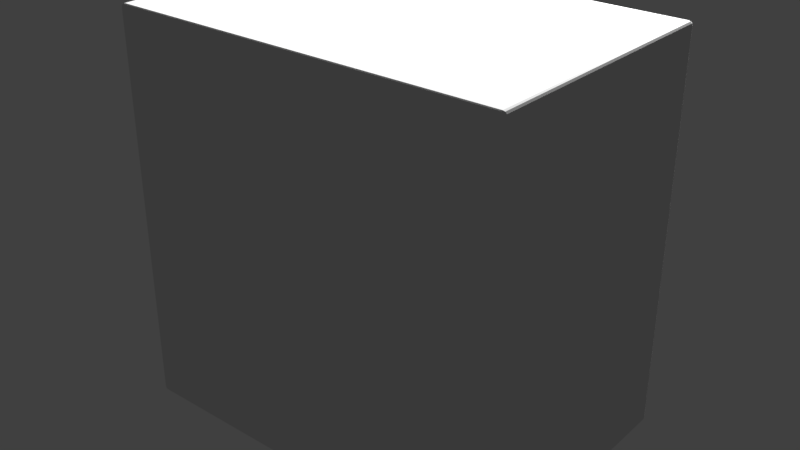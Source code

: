# Source: cbd20cit.blend  (saved by Blender 2.78.0; exported with 4.5.12 LTS)
import bpy
from mathutils import Matrix  # noqa: F401  (used for matrix-valued properties, if any)

bpy.ops.wm.read_factory_settings(use_empty=True)
scene = bpy.context.scene
scene.name = 'Scene'

# ---- collections
col_collection_1 = bpy.data.collections.new('Collection 1'); scene.collection.children.link(col_collection_1)

# ---- world
world_world = bpy.data.worlds.new('World'); scene.world = world_world
world_world.color = (0.05088, 0.05088, 0.05088)
world_world.use_sun_shadow = False
world_world.sun_shadow_jitter_overblur = 0.0
world_world.cycles.sampling_method = 'MANUAL'

# ---- lights
light_point = bpy.data.lights.new('Point', 'POINT')
light_point.transmission_factor = 0.0
light_point.energy = 100.0
light_point.shadow_buffer_clip_start = 0.5
light_point.shadow_soft_size = 0.1
light_point.shadow_maximum_resolution = 0.006
light_point.use_absolute_resolution = True

# ---- meshes
me_cube_001 = bpy.data.meshes.new('Cube.001')
me_cube_001.from_pydata([(-1.0, -1.0, -1.0), (-1.0, -1.0, 1.0), (-1.0, 1.0, -1.0), (-1.0, 1.0, 1.0), (1.0, -1.0, -1.0), (1.0, -1.0, 1.0), (1.0, 1.0, -1.0), (1.0, 1.0, 1.0)], [], [(0, 1, 3, 2), (2, 3, 7, 6), (6, 7, 5, 4), (4, 5, 1, 0), (2, 6, 4, 0), (7, 3, 1, 5)])
_uv = me_cube_001.uv_layers.new(name='UVMap')
_uv.uv.foreach_set('vector', [0.6667, 0.3333, 0.3333, 0.3333, 0.3333, 3.974e-08, 0.6667, 0.0, 0.6543, 0.3455, 0.6544, 0.9997, 0.0002557, 0.9998, 0.0001158, 0.3457, 0.3333, 0.3333, 1.291e-07, 0.3333, 0.0, 8.941e-08, 0.3333, 0.0, 0.6663, 0.6652, 0.6663, 0.3319, 0.9997, 0.3319, 0.9997, 0.6652, 1.0, 0.3333, 0.6667, 0.3333, 0.6667, 2.98e-08, 1.0, 0.0, 0.9962, 0.6647, 0.9962, 0.998, 0.6629, 0.998, 0.6629, 0.6647])
me_cube_001.use_remesh_preserve_volume = False
me_cube_001.use_remesh_preserve_attributes = False
me_cube_001.use_mirror_vertex_groups = False
me_cube_001.update()

# ---- objects
ob_point = bpy.data.objects.new('Point', light_point)
ob_cube = bpy.data.objects.new('Cube', me_cube_001)

# ---- transforms, parenting, visibility, modifiers, constraints
ob_point.location = (0.1537, 0.9568, 1.588)
ob_point.lineart.crease_threshold = 0.0
ob_cube.location = (0.248, 0.2983, 1.147)
ob_cube.scale = (0.15, 0.1, 0.15)
ob_cube.lineart.crease_threshold = 0.0
_m = ob_cube.modifiers.new('Bevel', 'BEVEL')
_m.width = 0.02
_m.width_pct = 0.02
_m.segments = 3
_m.limit_method = 'NONE'
_m.spread = 0.0

# ---- collection membership
col_collection_1.objects.link(ob_point)
col_collection_1.objects.link(ob_cube)

# ---- scene / render settings (as saved in the file)
scene.frame_start = 1; scene.frame_end = 250; scene.frame_set(1)
scene.render.engine = 'BLENDER_EEVEE_NEXT'
scene.render.resolution_percentage = 50
scene.render.dither_intensity = 0.0
scene.cycles.use_denoising = False
scene.cycles.samples = 128
scene.cycles.sampling_pattern = 'TABULATED_SOBOL'
scene.cycles.light_sampling_threshold = 0.0
scene.cycles.use_adaptive_sampling = False
scene.cycles.use_light_tree = False
scene.cycles.blur_glossy = 0.0
scene.cycles.sample_clamp_indirect = 0.0
scene.view_settings.view_transform = 'Standard'
bpy.context.view_layer.update()

# ---- added for rendering (the .blend has no active camera): camera
cam_auto = bpy.data.cameras.new('AutoCamera')
cam_auto.lens = 50.0
cam_auto.sensor_width = 36.0
cam_auto.clip_end = 1000.0
ob_auto_camera = bpy.data.objects.new('AutoCamera', cam_auto)
scene.collection.objects.link(ob_auto_camera)
ob_auto_camera.location = (0.682017, -0.222508, 1.49444)
ob_auto_camera.rotation_euler = (1.09748, -7.21219e-08, 0.694738)
scene.camera = ob_auto_camera
bpy.context.view_layer.update()
